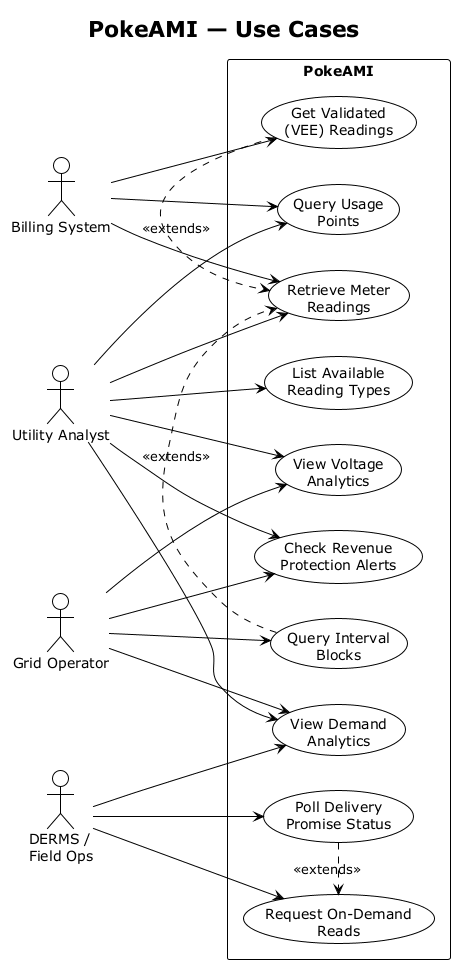

The diagram above was rendered by PlantUML. Its source (embedded in the PNG):
@startuml Use Case Diagram
!theme plain

title PokeAMI — Use Cases

left to right direction

actor "Utility Analyst" as Analyst
actor "Billing System" as Billing
actor "Grid Operator" as Grid
actor "DERMS /\nField Ops" as Field

rectangle "PokeAMI" {
    usecase "Retrieve Meter\nReadings" as UC1
    usecase "Query Usage\nPoints" as UC2
    usecase "View Demand\nAnalytics" as UC3
    usecase "View Voltage\nAnalytics" as UC4
    usecase "Check Revenue\nProtection Alerts" as UC5
    usecase "List Available\nReading Types" as UC6
    usecase "Get Validated\n(VEE) Readings" as UC7
    usecase "Query Interval\nBlocks" as UC8
    usecase "Request On-Demand\nReads" as UC9
    usecase "Poll Delivery\nPromise Status" as UC10
}

Analyst --> UC1
Analyst --> UC2
Analyst --> UC3
Analyst --> UC4
Analyst --> UC5
Analyst --> UC6

Billing --> UC1
Billing --> UC7
Billing --> UC2

Grid --> UC4
Grid --> UC3
Grid --> UC5
Grid --> UC8

Field --> UC9
Field --> UC10
Field --> UC3

UC7 .> UC1 : <<extends>>
UC8 .> UC1 : <<extends>>
UC10 .> UC9 : <<extends>>

@enduml